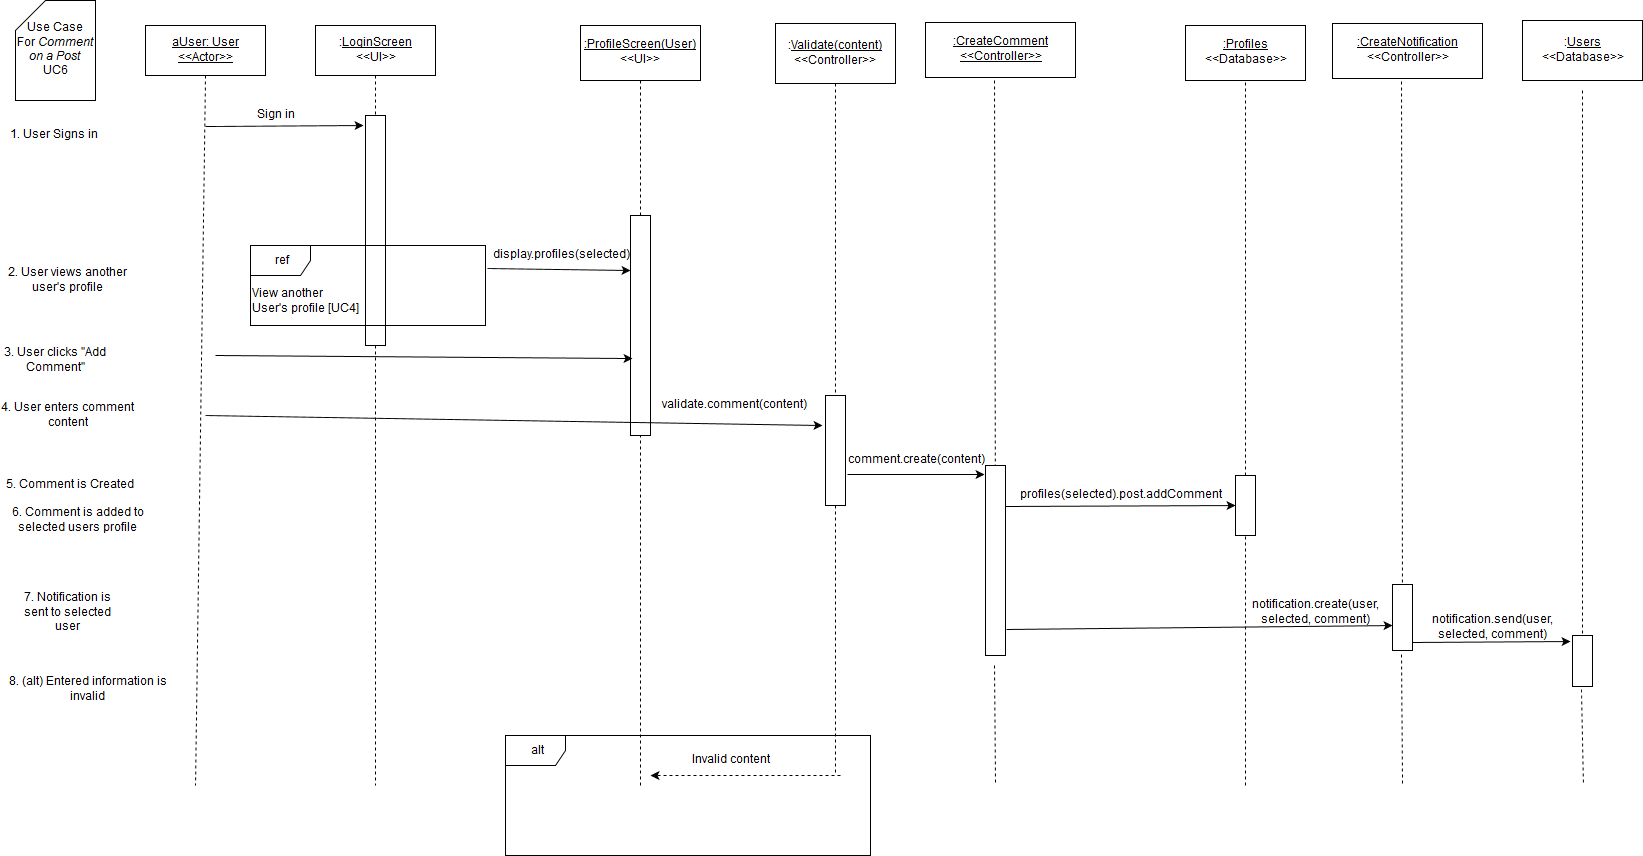

The diagram above was exported from draw.io. Its source (the exported page's mxGraphModel, read from the mxfile embedded in the PNG):
<mxGraphModel dx="1430" dy="750" grid="1" gridSize="10" guides="1" tooltips="1" connect="1" arrows="1" fold="1" page="1" pageScale="1" pageWidth="826" pageHeight="1169" background="#ffffff" math="0" shadow="0">
  <root>
    <mxCell id="0" />
    <mxCell id="1" parent="0" />
    <mxCell id="3" value="" style="endArrow=none;html=1;dashed=1;exitX=0.5;exitY=1;endFill=0;" parent="1" source="7" edge="1">
      <mxGeometry x="380" y="130" width="50" height="50" as="geometry">
        <mxPoint x="150" y="590" as="sourcePoint" />
        <mxPoint x="380" y="840" as="targetPoint" />
      </mxGeometry>
    </mxCell>
    <mxCell id="4" value="" style="whiteSpace=wrap;html=1;" parent="1" vertex="1">
      <mxGeometry x="370" y="170" width="20" height="230" as="geometry" />
    </mxCell>
    <mxCell id="5" value="&lt;u&gt;aUser: User&lt;br&gt;&amp;lt;&amp;lt;Actor&amp;gt;&amp;gt;&lt;br&gt;&lt;/u&gt;" style="whiteSpace=wrap;html=1;" parent="1" vertex="1">
      <mxGeometry x="150" y="80" width="120" height="50" as="geometry" />
    </mxCell>
    <mxCell id="6" value="" style="endArrow=none;html=1;exitX=0.5;exitY=1;endFill=0;dashed=1;" parent="1" source="5" edge="1">
      <mxGeometry x="210" y="130" width="50" height="50" as="geometry">
        <mxPoint x="150" y="190" as="sourcePoint" />
        <mxPoint x="200" y="840" as="targetPoint" />
      </mxGeometry>
    </mxCell>
    <mxCell id="7" value=":&lt;u&gt;LoginScreen&lt;/u&gt;&lt;br&gt;&amp;lt;&amp;lt;UI&amp;gt;&amp;gt;" style="whiteSpace=wrap;html=1;" parent="1" vertex="1">
      <mxGeometry x="320" y="80" width="120" height="50" as="geometry" />
    </mxCell>
    <mxCell id="9" value="Sign in" style="text;html=1;strokeColor=none;fillColor=none;align=center;verticalAlign=middle;whiteSpace=wrap;" parent="1" vertex="1">
      <mxGeometry x="220" y="160" width="120" height="20" as="geometry" />
    </mxCell>
    <mxCell id="10" value="" style="endArrow=classic;html=1;" parent="1" edge="1">
      <mxGeometry x="210" y="181" width="50" height="50" as="geometry">
        <mxPoint x="210" y="181" as="sourcePoint" />
        <mxPoint x="368" y="180" as="targetPoint" />
      </mxGeometry>
    </mxCell>
    <mxCell id="11" value="Use Case &lt;br&gt;For &lt;i&gt;Comment on a Post&lt;/i&gt;&lt;br&gt;UC6" style="shape=card;whiteSpace=wrap;html=1;" parent="1" vertex="1">
      <mxGeometry x="20" y="55" width="80" height="100" as="geometry" />
    </mxCell>
    <mxCell id="12" value="1. User Signs in" style="text;html=1;strokeColor=none;fillColor=none;align=center;verticalAlign=middle;whiteSpace=wrap;" parent="1" vertex="1">
      <mxGeometry x="10" y="180" width="95" height="20" as="geometry" />
    </mxCell>
    <mxCell id="14" value="" style="endArrow=none;html=1;endFill=0;dashed=1;exitX=0.5;exitY=0;" parent="1" source="18" target="15" edge="1">
      <mxGeometry x="645" y="135" width="50" height="50" as="geometry">
        <mxPoint x="655" y="230" as="sourcePoint" />
        <mxPoint x="-145" y="565" as="targetPoint" />
      </mxGeometry>
    </mxCell>
    <mxCell id="15" value="&lt;u&gt;:ProfileScreen(User)&lt;/u&gt;&lt;br&gt;&amp;lt;&amp;lt;UI&amp;gt;&amp;gt;" style="whiteSpace=wrap;html=1;" parent="1" vertex="1">
      <mxGeometry x="585" y="80" width="120" height="55" as="geometry" />
    </mxCell>
    <mxCell id="18" value="" style="whiteSpace=wrap;html=1;" parent="1" vertex="1">
      <mxGeometry x="635" y="270" width="20" height="220" as="geometry" />
    </mxCell>
    <mxCell id="19" value="" style="endArrow=none;html=1;endFill=0;dashed=1;" parent="1" target="18" edge="1">
      <mxGeometry x="645" y="359" width="50" height="50" as="geometry">
        <mxPoint x="645" y="840" as="sourcePoint" />
        <mxPoint x="645" y="135" as="targetPoint" />
      </mxGeometry>
    </mxCell>
    <mxCell id="20" value="display.profiles(selected)" style="text;html=1;strokeColor=none;fillColor=none;align=center;verticalAlign=middle;whiteSpace=wrap;" parent="1" vertex="1">
      <mxGeometry x="505" y="300" width="120" height="20" as="geometry" />
    </mxCell>
    <mxCell id="21" value="" style="endArrow=classic;html=1;shadow=0;exitX=1.008;exitY=0.288;entryX=0;entryY=0.25;exitPerimeter=0;" parent="1" source="40" target="18" edge="1">
      <mxGeometry x="385" y="280" width="50" height="50" as="geometry">
        <mxPoint x="385" y="280" as="sourcePoint" />
        <mxPoint x="640" y="283" as="targetPoint" />
      </mxGeometry>
    </mxCell>
    <mxCell id="22" value="&lt;u&gt;:CreateNotification&lt;/u&gt;&lt;br&gt;&amp;lt;&amp;lt;Controller&amp;gt;&amp;gt;" style="whiteSpace=wrap;html=1;" parent="1" vertex="1">
      <mxGeometry x="1337" y="78" width="150" height="55" as="geometry" />
    </mxCell>
    <mxCell id="23" value="" style="endArrow=classic;html=1;shadow=0;entryX=0.1;entryY=0.65;entryPerimeter=0;" parent="1" target="18" edge="1">
      <mxGeometry x="220" y="410" width="50" height="50" as="geometry">
        <mxPoint x="220" y="410" as="sourcePoint" />
        <mxPoint x="788" y="410" as="targetPoint" />
      </mxGeometry>
    </mxCell>
    <mxCell id="24" value="" style="endArrow=none;html=1;shadow=0;exitX=0.46;exitY=1.055;endFill=0;dashed=1;exitPerimeter=0;" parent="1" source="26" edge="1">
      <mxGeometry x="1406" y="144" width="50" height="50" as="geometry">
        <mxPoint x="617" y="556" as="sourcePoint" />
        <mxPoint x="1407" y="840" as="targetPoint" />
      </mxGeometry>
    </mxCell>
    <mxCell id="25" value="2. User views another user's profile" style="text;html=1;strokeColor=none;fillColor=none;align=center;verticalAlign=middle;whiteSpace=wrap;" parent="1" vertex="1">
      <mxGeometry x="10" y="320" width="125" height="30" as="geometry" />
    </mxCell>
    <mxCell id="28" value="3. User clicks &quot;Add Comment&quot;" style="text;html=1;strokeColor=none;fillColor=none;align=center;verticalAlign=middle;whiteSpace=wrap;labelBackgroundColor=none;" parent="1" vertex="1">
      <mxGeometry x="5" y="400" width="110" height="30" as="geometry" />
    </mxCell>
    <mxCell id="40" value="ref" style="shape=umlFrame;whiteSpace=wrap;fillColor=#ffffff;strokeColor=#000000;labelBackgroundColor=none;labelBorderColor=none;html=1;" parent="1" vertex="1">
      <mxGeometry x="255" y="300" width="235" height="80" as="geometry" />
    </mxCell>
    <mxCell id="41" value="View another&lt;br&gt;User's profile [UC4]" style="text;html=1;resizable=0;points=[];autosize=1;align=left;verticalAlign=top;spacingTop=-4;" parent="1" vertex="1">
      <mxGeometry x="255" y="340" width="120" height="30" as="geometry" />
    </mxCell>
    <mxCell id="45" value=":&lt;u&gt;Users&lt;/u&gt;&lt;br&gt;&amp;lt;&amp;lt;Database&amp;gt;&amp;gt;" style="whiteSpace=wrap;html=1;" parent="1" vertex="1">
      <mxGeometry x="1527" y="75" width="120" height="60" as="geometry" />
    </mxCell>
    <mxCell id="46" value="" style="endArrow=none;html=1;shadow=0;exitX=0.46;exitY=1.055;endFill=0;dashed=1;exitPerimeter=0;" parent="1" edge="1" source="48">
      <mxGeometry x="1587" y="145" width="50" height="50" as="geometry">
        <mxPoint x="1587" y="145" as="sourcePoint" />
        <mxPoint x="1588" y="840" as="targetPoint" />
      </mxGeometry>
    </mxCell>
    <mxCell id="47" value="" style="endArrow=classic;html=1;shadow=0;exitX=1;exitY=0.879;exitPerimeter=0;entryX=-0.1;entryY=0.118;entryPerimeter=0;" parent="1" source="26" edge="1" target="48">
      <mxGeometry width="50" height="50" relative="1" as="geometry">
        <mxPoint x="617" y="716" as="sourcePoint" />
        <mxPoint x="1579" y="596" as="targetPoint" />
      </mxGeometry>
    </mxCell>
    <mxCell id="83" value="4. User enters comment content" style="text;html=1;strokeColor=none;fillColor=none;align=center;verticalAlign=middle;whiteSpace=wrap;" parent="1" vertex="1">
      <mxGeometry x="5" y="450" width="135" height="40" as="geometry" />
    </mxCell>
    <mxCell id="85" value="" style="endArrow=classic;html=1;shadow=0;" parent="1" edge="1">
      <mxGeometry width="50" height="50" relative="1" as="geometry">
        <mxPoint x="210" y="470" as="sourcePoint" />
        <mxPoint x="827" y="480" as="targetPoint" />
      </mxGeometry>
    </mxCell>
    <mxCell id="118" value=":&lt;u&gt;Validate(content)&lt;/u&gt;&lt;br&gt;&amp;lt;&amp;lt;Controller&amp;gt;&amp;gt;" style="whiteSpace=wrap;html=1;" parent="1" vertex="1">
      <mxGeometry x="780" y="78" width="120" height="60" as="geometry" />
    </mxCell>
    <mxCell id="120" value="" style="endArrow=none;html=1;shadow=0;exitX=0.5;exitY=1;endFill=0;dashed=1;" parent="1" source="121" edge="1">
      <mxGeometry x="858" y="461" width="50" height="50" as="geometry">
        <mxPoint x="857" y="900" as="sourcePoint" />
        <mxPoint x="840" y="830" as="targetPoint" />
      </mxGeometry>
    </mxCell>
    <mxCell id="121" value="" style="whiteSpace=wrap;html=1;" parent="1" vertex="1">
      <mxGeometry x="830" y="450" width="20" height="110" as="geometry" />
    </mxCell>
    <mxCell id="122" value="" style="endArrow=none;html=1;shadow=0;exitX=0.46;exitY=1.055;endFill=0;dashed=1;exitPerimeter=0;" parent="1" target="121" edge="1">
      <mxGeometry x="840" y="138" width="50" height="50" as="geometry">
        <mxPoint x="840" y="138" as="sourcePoint" />
        <mxPoint x="841" y="640" as="targetPoint" />
      </mxGeometry>
    </mxCell>
    <mxCell id="123" value="validate.comment(content)" style="text;html=1;strokeColor=none;fillColor=none;align=center;verticalAlign=middle;whiteSpace=wrap;" parent="1" vertex="1">
      <mxGeometry x="693" y="450" width="90" height="20" as="geometry" />
    </mxCell>
    <mxCell id="124" value="alt" style="shape=umlFrame;whiteSpace=wrap;html=1;" parent="1" vertex="1">
      <mxGeometry x="510" y="790" width="365" height="120" as="geometry" />
    </mxCell>
    <mxCell id="125" value="5. Comment is Created" style="text;html=1;strokeColor=none;fillColor=none;align=center;verticalAlign=middle;whiteSpace=wrap;" parent="1" vertex="1">
      <mxGeometry x="10" y="530" width="130" height="20" as="geometry" />
    </mxCell>
    <mxCell id="126" value="" style="endArrow=classic;html=1;shadow=0;" parent="1" edge="1">
      <mxGeometry width="50" height="50" relative="1" as="geometry">
        <mxPoint x="852" y="529" as="sourcePoint" />
        <mxPoint x="989" y="529" as="targetPoint" />
      </mxGeometry>
    </mxCell>
    <mxCell id="128" value="profiles(selected).post.addComment" style="text;html=1;strokeColor=none;fillColor=none;align=center;verticalAlign=middle;whiteSpace=wrap;" parent="1" vertex="1">
      <mxGeometry x="1030" y="540" width="190" height="20" as="geometry" />
    </mxCell>
    <mxCell id="26" value="" style="whiteSpace=wrap;html=1;" parent="1" vertex="1">
      <mxGeometry x="1397" y="639" width="20" height="66" as="geometry" />
    </mxCell>
    <mxCell id="129" value="" style="endArrow=none;html=1;shadow=0;exitX=0.46;exitY=1.055;endFill=0;dashed=1;exitPerimeter=0;" parent="1" source="22" target="26" edge="1">
      <mxGeometry x="1406" y="144" width="50" height="50" as="geometry">
        <mxPoint x="1406" y="136" as="sourcePoint" />
        <mxPoint x="1407" y="646" as="targetPoint" />
      </mxGeometry>
    </mxCell>
    <mxCell id="131" value="7. Notification is sent to selected user" style="text;html=1;strokeColor=none;fillColor=none;align=center;verticalAlign=middle;whiteSpace=wrap;" parent="1" vertex="1">
      <mxGeometry x="15" y="657" width="115" height="20" as="geometry" />
    </mxCell>
    <mxCell id="132" value="8. (alt) Entered information is invalid" style="text;html=1;strokeColor=none;fillColor=none;align=center;verticalAlign=middle;whiteSpace=wrap;" parent="1" vertex="1">
      <mxGeometry x="10" y="729" width="165" height="30" as="geometry" />
    </mxCell>
    <mxCell id="133" value="Invalid content" style="text;html=1;strokeColor=none;fillColor=none;align=center;verticalAlign=middle;whiteSpace=wrap;" parent="1" vertex="1">
      <mxGeometry x="675" y="805" width="120" height="20" as="geometry" />
    </mxCell>
    <mxCell id="134" value="" style="endArrow=classic;html=1;shadow=0;dashed=1;" parent="1" edge="1">
      <mxGeometry x="395" y="690" width="50" height="50" as="geometry">
        <mxPoint x="845" y="830" as="sourcePoint" />
        <mxPoint x="655" y="830" as="targetPoint" />
      </mxGeometry>
    </mxCell>
    <mxCell id="136" value="&lt;u&gt;:CreateComment&lt;br&gt;&amp;lt;&amp;lt;Controller&amp;gt;&amp;gt;&lt;br&gt;&lt;/u&gt;" style="whiteSpace=wrap;html=1;" vertex="1" parent="1">
      <mxGeometry x="930" y="77" width="150" height="55" as="geometry" />
    </mxCell>
    <mxCell id="137" value="" style="endArrow=none;html=1;shadow=0;exitX=0.46;exitY=1.055;endFill=0;dashed=1;exitPerimeter=0;" edge="1" source="138" parent="1">
      <mxGeometry x="999" y="143" width="50" height="50" as="geometry">
        <mxPoint x="210" y="555" as="sourcePoint" />
        <mxPoint x="1000" y="840" as="targetPoint" />
      </mxGeometry>
    </mxCell>
    <mxCell id="138" value="" style="whiteSpace=wrap;html=1;" vertex="1" parent="1">
      <mxGeometry x="990" y="520" width="20" height="190" as="geometry" />
    </mxCell>
    <mxCell id="139" value="" style="endArrow=none;html=1;shadow=0;exitX=0.46;exitY=1.055;endFill=0;dashed=1;exitPerimeter=0;" edge="1" source="136" target="138" parent="1">
      <mxGeometry x="999" y="143" width="50" height="50" as="geometry">
        <mxPoint x="999" y="135" as="sourcePoint" />
        <mxPoint x="1000" y="645" as="targetPoint" />
      </mxGeometry>
    </mxCell>
    <mxCell id="140" value="comment.create(content)" style="text;html=1;strokeColor=none;fillColor=none;align=center;verticalAlign=middle;whiteSpace=wrap;" vertex="1" parent="1">
      <mxGeometry x="900" y="505" width="40" height="20" as="geometry" />
    </mxCell>
    <mxCell id="144" value="" style="endArrow=classic;html=1;shadow=0;exitX=1.05;exitY=0.863;exitPerimeter=0;entryX=0;entryY=0.621;entryPerimeter=0;" edge="1" parent="1" source="138" target="26">
      <mxGeometry width="50" height="50" relative="1" as="geometry">
        <mxPoint x="10" y="1190" as="sourcePoint" />
        <mxPoint x="1120" y="589" as="targetPoint" />
      </mxGeometry>
    </mxCell>
    <mxCell id="145" value="notification.create(user, selected, comment)" style="text;html=1;strokeColor=none;fillColor=none;align=center;verticalAlign=middle;whiteSpace=wrap;" vertex="1" parent="1">
      <mxGeometry x="1240" y="657" width="160" height="20" as="geometry" />
    </mxCell>
    <mxCell id="146" value="notification.send(user, selected, comment)" style="text;html=1;strokeColor=none;fillColor=none;align=center;verticalAlign=middle;whiteSpace=wrap;" vertex="1" parent="1">
      <mxGeometry x="1417" y="677" width="160" height="10" as="geometry" />
    </mxCell>
    <mxCell id="48" value="" style="whiteSpace=wrap;html=1;" parent="1" vertex="1">
      <mxGeometry x="1577" y="690" width="20" height="51" as="geometry" />
    </mxCell>
    <mxCell id="151" value="" style="endArrow=none;html=1;shadow=0;exitX=0.46;exitY=1.055;endFill=0;dashed=1;exitPerimeter=0;" edge="1" parent="1" target="48">
      <mxGeometry x="1587" y="145" width="50" height="50" as="geometry">
        <mxPoint x="1587" y="145" as="sourcePoint" />
        <mxPoint x="1588" y="755" as="targetPoint" />
      </mxGeometry>
    </mxCell>
    <mxCell id="152" value="6. Comment is added to selected users profile" style="text;html=1;strokeColor=none;fillColor=none;align=center;verticalAlign=middle;whiteSpace=wrap;" vertex="1" parent="1">
      <mxGeometry x="15" y="565" width="135" height="20" as="geometry" />
    </mxCell>
    <mxCell id="154" value="" style="endArrow=none;html=1;endFill=0;dashed=1;" edge="1" source="156" target="155" parent="1">
      <mxGeometry x="1250" y="145" width="50" height="50" as="geometry">
        <mxPoint x="1250" y="565" as="sourcePoint" />
        <mxPoint x="460" y="575" as="targetPoint" />
      </mxGeometry>
    </mxCell>
    <mxCell id="155" value="&lt;u&gt;:Profiles&lt;/u&gt;&lt;br&gt;&amp;lt;&amp;lt;Database&amp;gt;&amp;gt;" style="whiteSpace=wrap;html=1;" vertex="1" parent="1">
      <mxGeometry x="1190" y="80" width="120" height="55" as="geometry" />
    </mxCell>
    <mxCell id="156" value="" style="whiteSpace=wrap;html=1;" vertex="1" parent="1">
      <mxGeometry x="1240" y="530" width="20" height="60" as="geometry" />
    </mxCell>
    <mxCell id="157" value="" style="endArrow=none;html=1;endFill=0;dashed=1;" edge="1" target="156" parent="1">
      <mxGeometry x="1250" y="145" width="50" height="50" as="geometry">
        <mxPoint x="1250" y="840" as="sourcePoint" />
        <mxPoint x="1250" y="145" as="targetPoint" />
      </mxGeometry>
    </mxCell>
    <mxCell id="158" value="" style="endArrow=classic;html=1;shadow=0;exitX=1;exitY=0.216;exitPerimeter=0;entryX=0;entryY=0.5;" edge="1" parent="1" source="138" target="156">
      <mxGeometry width="50" height="50" relative="1" as="geometry">
        <mxPoint x="40" y="1110" as="sourcePoint" />
        <mxPoint x="90" y="1060" as="targetPoint" />
      </mxGeometry>
    </mxCell>
  </root>
</mxGraphModel>